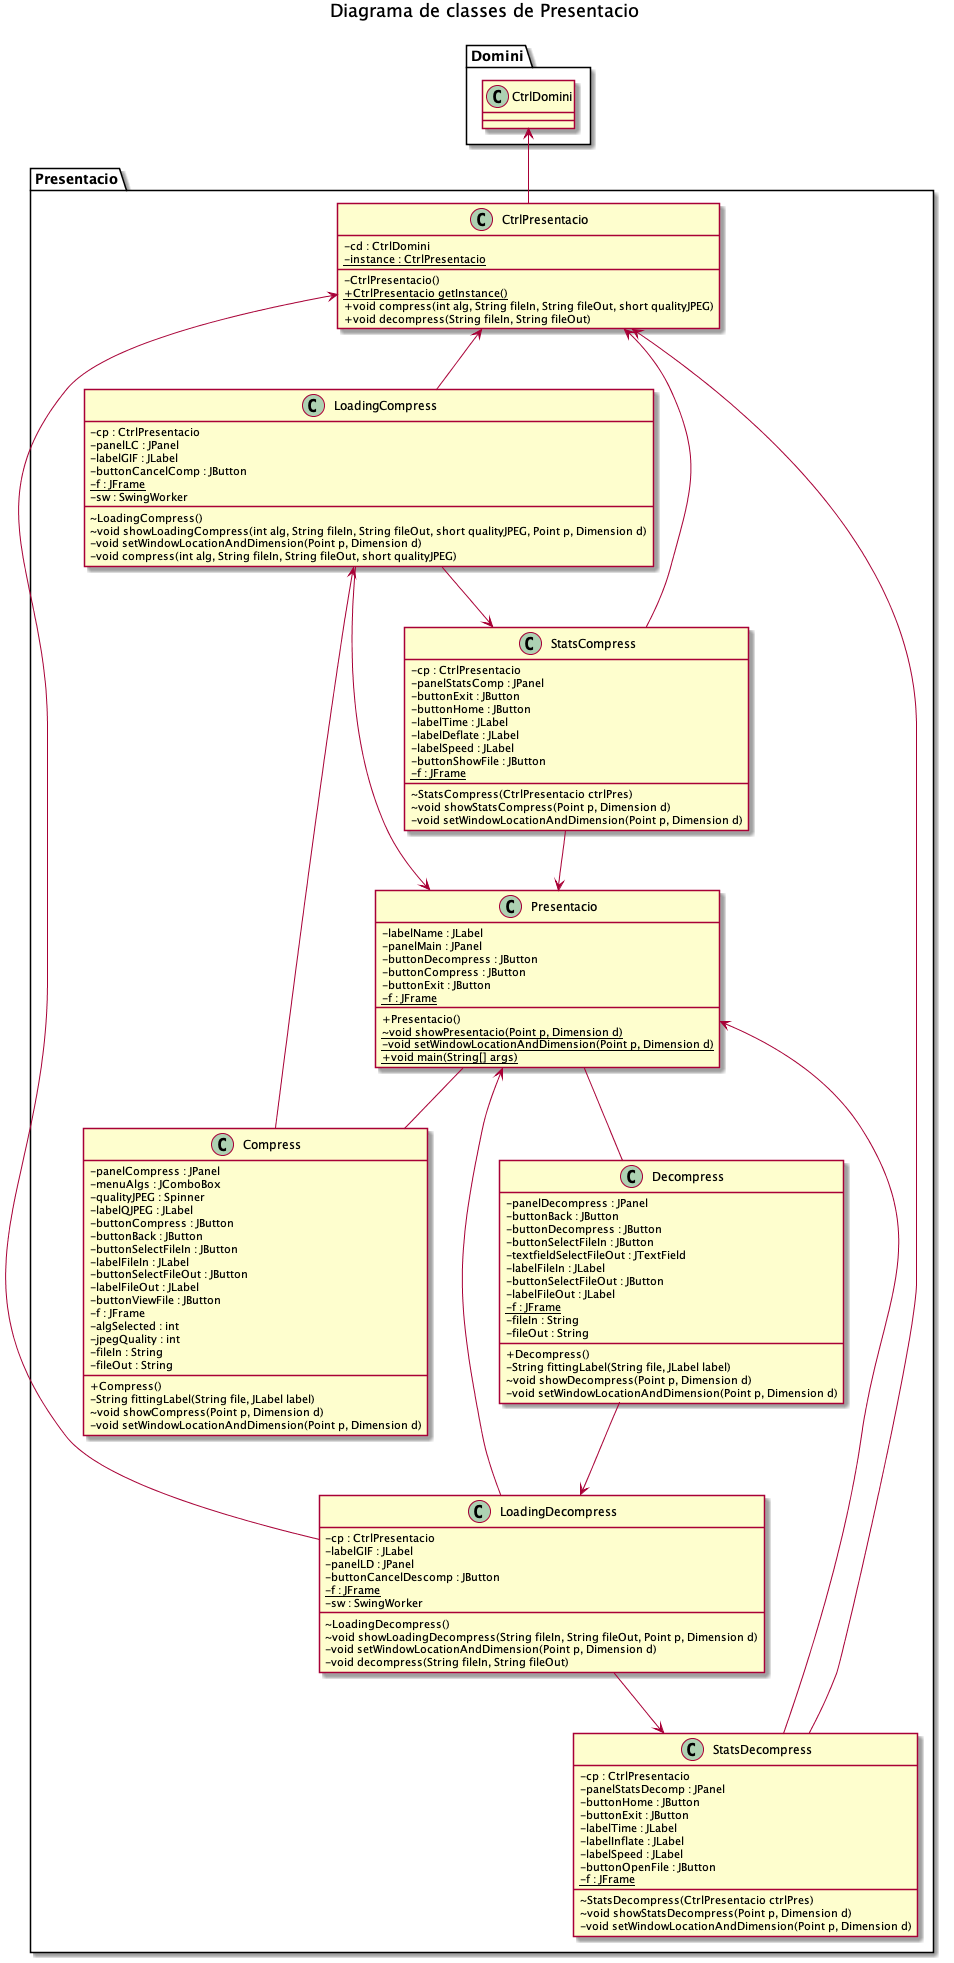

The diagram above was rendered by PlantUML. Its source (embedded in the PNG):
@startuml

skinparam classAttributeIconSize 0

title Diagrama de classes de Presentacio

package Domini {
    class CtrlDomini
}

package Presentacio {
    class CtrlPresentacio {
        -cd : CtrlDomini
        {static}-instance : CtrlPresentacio
        -CtrlPresentacio()
        {static}+CtrlPresentacio getInstance()
        +void compress(int alg, String fileIn, String fileOut, short qualityJPEG)
        +void decompress(String fileIn, String fileOut)
    }
    class Presentacio {
        -labelName : JLabel
        -panelMain : JPanel
        -buttonDecompress : JButton
        -buttonCompress : JButton
        -buttonExit : JButton
        {static}-f : JFrame
        +Presentacio()
        {static}~void showPresentacio(Point p, Dimension d)
        {static}-void setWindowLocationAndDimension(Point p, Dimension d)
        {static}+void main(String[] args)
    }
    class Compress {
        -panelCompress : JPanel
        -menuAlgs : JComboBox
        -qualityJPEG : Spinner
        -labelQJPEG : JLabel
        -buttonCompress : JButton
        -buttonBack : JButton
        -buttonSelectFileIn : JButton
        -labelFileIn : JLabel
        -buttonSelectFileOut : JButton
        -labelFileOut : JLabel
        -buttonViewFile : JButton
        -f : JFrame
        -algSelected : int
        -jpegQuality : int
        -fileIn : String
        -fileOut : String
        +Compress()
        -String fittingLabel(String file, JLabel label)
        ~void showCompress(Point p, Dimension d)
        -void setWindowLocationAndDimension(Point p, Dimension d)
    }
    class Decompress {
        -panelDecompress : JPanel
        -buttonBack : JButton
        -buttonDecompress : JButton
        -buttonSelectFileIn : JButton
        -textfieldSelectFileOut : JTextField
        - labelFileIn : JLabel
        -buttonSelectFileOut : JButton
        -labelFileOut : JLabel
        {static}-f : JFrame
        -fileIn : String
        -fileOut : String
        +Decompress()
        -String fittingLabel(String file, JLabel label)
        ~void showDecompress(Point p, Dimension d)
        -void setWindowLocationAndDimension(Point p, Dimension d)
    }
    class LoadingCompress {
        -cp : CtrlPresentacio
        -panelLC : JPanel
        -labelGIF : JLabel
        -buttonCancelComp : JButton
        {static}-f : JFrame
        -sw : SwingWorker
        ~LoadingCompress()
        ~void showLoadingCompress(int alg, String fileIn, String fileOut, short qualityJPEG, Point p, Dimension d)
        -void setWindowLocationAndDimension(Point p, Dimension d)
        -void compress(int alg, String fileIn, String fileOut, short qualityJPEG)
    }
    class LoadingDecompress {
        -cp : CtrlPresentacio
        -labelGIF : JLabel
        -panelLD : JPanel
        -buttonCancelDescomp : JButton
        {static}-f : JFrame
        -sw : SwingWorker
        ~LoadingDecompress()
        ~void showLoadingDecompress(String fileIn, String fileOut, Point p, Dimension d)
        -void setWindowLocationAndDimension(Point p, Dimension d)
        -void decompress(String fileIn, String fileOut)
    }
    class StatsCompress {
        -cp : CtrlPresentacio
        -panelStatsComp : JPanel
        -buttonExit : JButton
        -buttonHome : JButton
        -labelTime : JLabel
        -labelDeflate : JLabel
        -labelSpeed : JLabel
        -buttonShowFile : JButton
        {static}-f : JFrame
        ~StatsCompress(CtrlPresentacio ctrlPres)
        ~void showStatsCompress(Point p, Dimension d)
        -void setWindowLocationAndDimension(Point p, Dimension d)
    }
    class StatsDecompress {
        -cp : CtrlPresentacio
        -panelStatsDecomp : JPanel
        -buttonHome : JButton
        -buttonExit : JButton
        -labelTime : JLabel
        -labelInflate : JLabel
        -labelSpeed : JLabel
        -buttonOpenFile : JButton
        {static}-f : JFrame
        ~StatsDecompress(CtrlPresentacio ctrlPres)
        ~void showStatsDecompress(Point p, Dimension d)
        -void setWindowLocationAndDimension(Point p, Dimension d)
    }
}

CtrlDomini <-- CtrlPresentacio
CtrlPresentacio <-- LoadingCompress
CtrlPresentacio <-- LoadingDecompress
CtrlPresentacio <-- StatsCompress
CtrlPresentacio <-- StatsDecompress

Presentacio -- Compress
Presentacio -- Decompress
Compress --> LoadingCompress
Decompress --> LoadingDecompress
LoadingCompress --> StatsCompress
LoadingCompress --> Presentacio
LoadingDecompress --> StatsDecompress
LoadingDecompress --> Presentacio
StatsCompress --> Presentacio
StatsDecompress --> Presentacio

@enduml